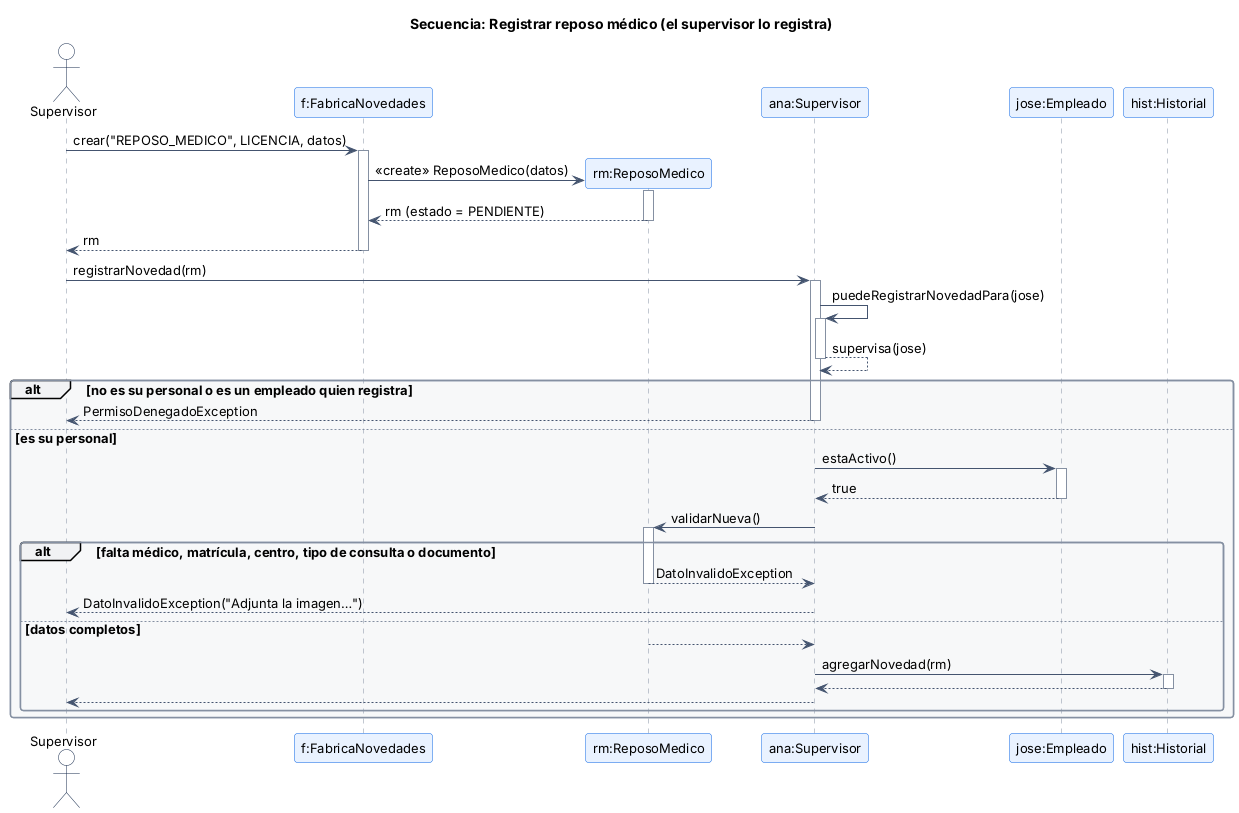

The diagram above was rendered by PlantUML. Its source (embedded in the PNG):
@startuml secuencia_registrar_novedad
!include estilo.iuml
title Secuencia: Registrar reposo médico (el supervisor lo registra)
autoactivate on
actor Supervisor as A
participant "f:FabricaNovedades" as F
participant "rm:ReposoMedico" as RM
participant "ana:Supervisor" as S
participant "jose:Empleado" as E
participant "hist:Historial" as HI

A -> F : crear("REPOSO_MEDICO", LICENCIA, datos)
create RM
F -> RM : <<create>> ReposoMedico(datos)
RM --> F : rm (estado = PENDIENTE)
F --> A : rm
A -> S : registrarNovedad(rm)
S -> S : puedeRegistrarNovedadPara(jose)
S --> S : supervisa(jose)
alt no es su personal o es un empleado quien registra
  S --> A : PermisoDenegadoException
else es su personal
  S -> E : estaActivo()
  E --> S : true
  S -> RM : validarNueva()
  alt falta médico, matrícula, centro, tipo de consulta o documento
    RM --> S : DatoInvalidoException
    S --> A : DatoInvalidoException("Adjunta la imagen…")
  else datos completos
    RM --> S
    S -> HI : agregarNovedad(rm)
    HI --> S
    S --> A
  end
end
@enduml